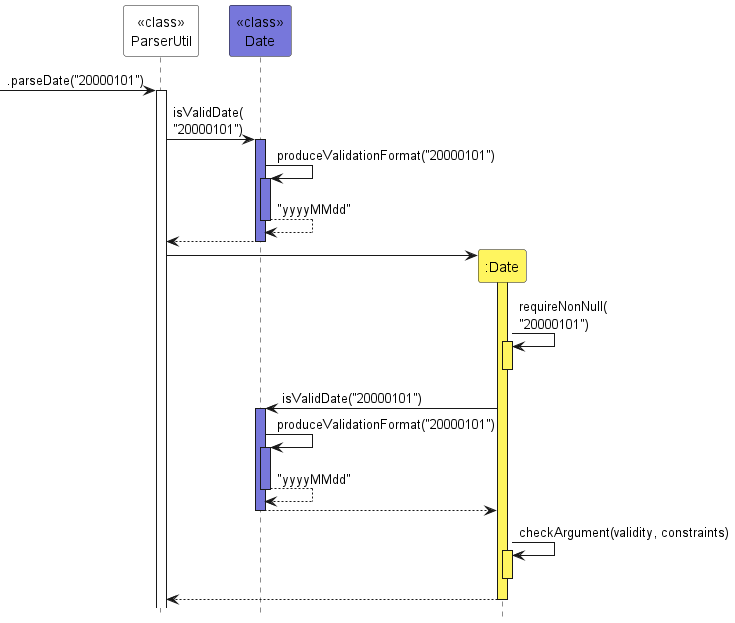

The diagram above was rendered by PlantUML. Its source (embedded in the PNG):
@startuml
!include Style.puml
'https://plantuml.com/sequence-diagram
hide footbox





participant "<<class>>\nParserUtil" as PU COL4

-> PU : .parseDate("20000101")
activate PU

participant "<<class>>\nDate" as DATE COL2

PU -> DATE : isValidDate(\n"20000101")
activate DATE COL2

DATE -> DATE : produceValidationFormat("20000101")
activate DATE COL2
DATE --> DATE : "yyyyMMdd"
deactivate DATE COL2
DATE --> PU
deactivate DATE COL2
create ":Date" as D COL1

PU -> D
activate D COL1
D -> D : requireNonNull(\n"20000101")
activate D COL1
deactivate D
D -> DATE : isValidDate("20000101")
activate DATE COL2
DATE -> DATE : produceValidationFormat("20000101")
activate DATE COL2
DATE --> DATE : "yyyyMMdd"
deactivate DATE COL2
DATE --> D
deactivate DATE COL2
D -> D : checkArgument(validity, constraints)
activate D COL1


deactivate D COL1
D --> PU
deactivate D COL1












@enduml